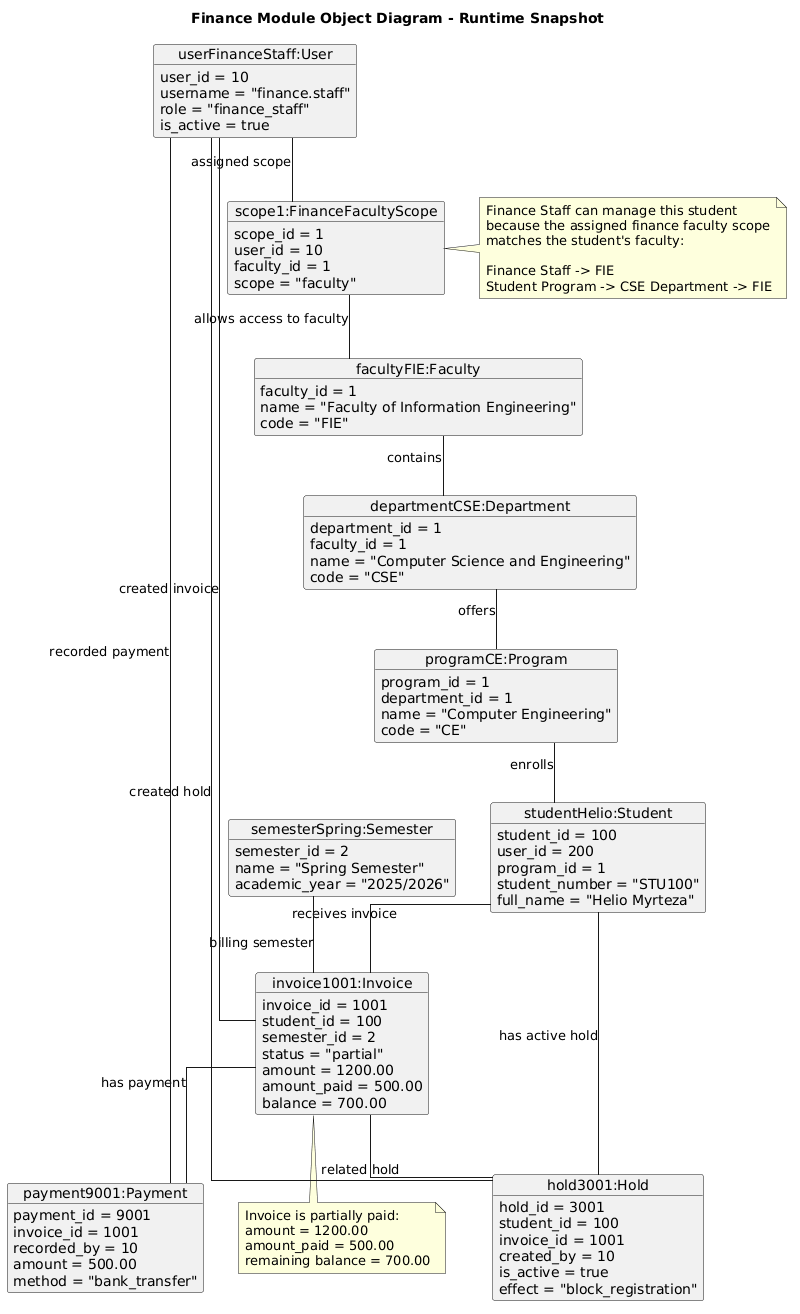

The diagram above was rendered by PlantUML. Its source (embedded in the PNG):
@startuml
title Finance Module Object Diagram - Runtime Snapshot

skinparam linetype ortho
skinparam shadowing false

object "userFinanceStaff:User" as userFinanceStaff {
user_id = 10
username = "finance.staff"
role = "finance_staff"
is_active = true
}

object "scope1:FinanceFacultyScope" as scope1 {
scope_id = 1
user_id = 10
faculty_id = 1
scope = "faculty"
}

object "facultyFIE:Faculty" as facultyFIE {
faculty_id = 1
name = "Faculty of Information Engineering"
code = "FIE"
}

object "departmentCSE:Department" as departmentCSE {
department_id = 1
faculty_id = 1
name = "Computer Science and Engineering"
code = "CSE"
}

object "programCE:Program" as programCE {
program_id = 1
department_id = 1
name = "Computer Engineering"
code = "CE"
}

object "studentHelio:Student" as studentHelio {
student_id = 100
user_id = 200
program_id = 1
student_number = "STU100"
full_name = "Helio Myrteza"
}

object "semesterSpring:Semester" as semesterSpring {
semester_id = 2
name = "Spring Semester"
academic_year = "2025/2026"
}

object "invoice1001:Invoice" as invoice1001 {
invoice_id = 1001
student_id = 100
semester_id = 2
status = "partial"
amount = 1200.00
amount_paid = 500.00
balance = 700.00
}

object "payment9001:Payment" as payment9001 {
payment_id = 9001
invoice_id = 1001
recorded_by = 10
amount = 500.00
method = "bank_transfer"
}

object "hold3001:Hold" as hold3001 {
hold_id = 3001
student_id = 100
invoice_id = 1001
created_by = 10
is_active = true
effect = "block_registration"
}

userFinanceStaff -- scope1 : assigned scope
scope1 -- facultyFIE : allows access to faculty

facultyFIE -- departmentCSE : contains
departmentCSE -- programCE : offers
programCE -- studentHelio : enrolls

studentHelio -- invoice1001 : receives invoice
semesterSpring -- invoice1001 : billing semester
invoice1001 -- payment9001 : has payment
invoice1001 -- hold3001 : related hold
studentHelio -- hold3001 : has active hold

userFinanceStaff -- invoice1001 : created invoice
userFinanceStaff -- payment9001 : recorded payment
userFinanceStaff -- hold3001 : created hold

note right of scope1
Finance Staff can manage this student
because the assigned finance faculty scope
matches the student's faculty:

Finance Staff -> FIE
Student Program -> CSE Department -> FIE
end note

note bottom of invoice1001
Invoice is partially paid:
amount = 1200.00
amount_paid = 500.00
remaining balance = 700.00
end note
@enduml